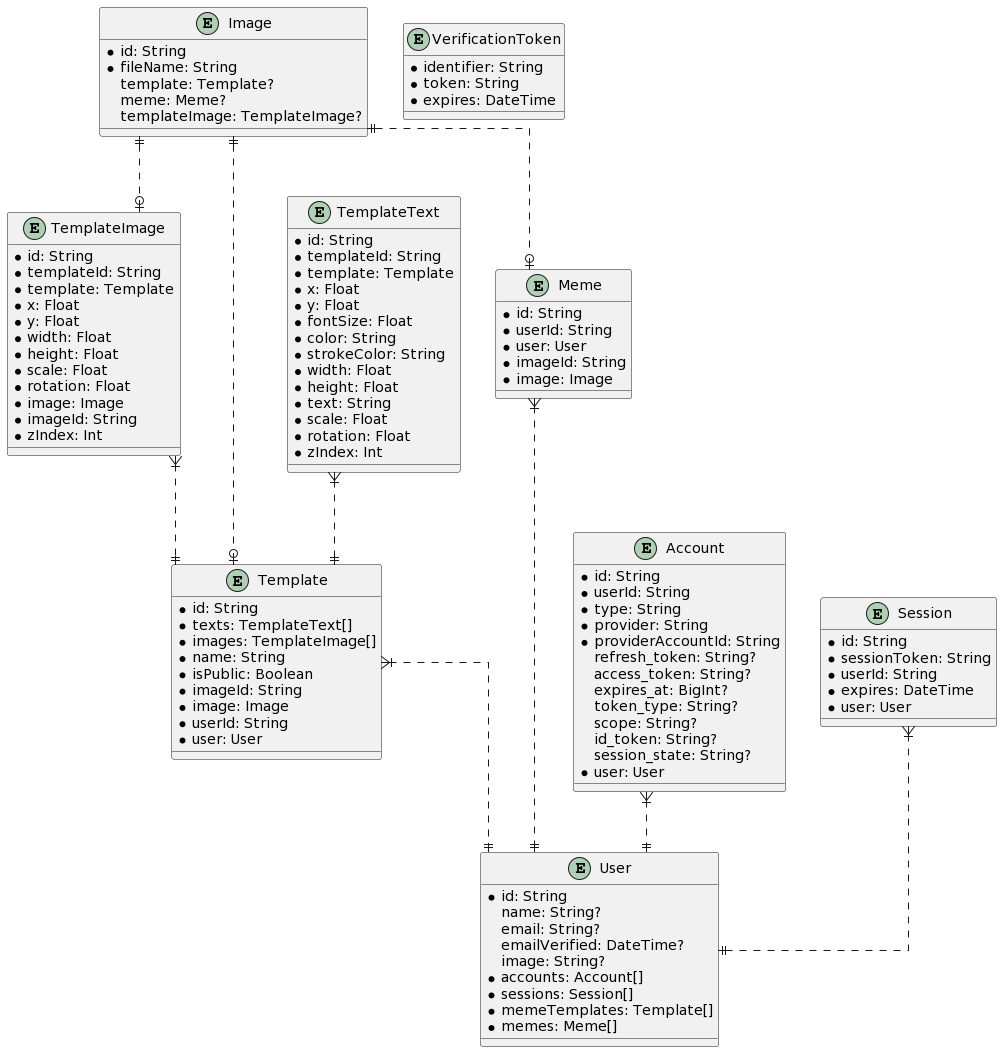

The diagram above was rendered by PlantUML. Its source (embedded in the PNG):
@startuml
skinparam linetype ortho

entity Image {
  * id: String
  * fileName: String
  template: Template?
  meme: Meme?
  templateImage: TemplateImage?
}

entity TemplateText {
  * id: String
  * templateId: String
  * template: Template
  * x: Float
  * y: Float
  * fontSize: Float
  * color: String
  * strokeColor: String
  * width: Float
  * height: Float
  * text: String
  * scale: Float
  * rotation: Float
  * zIndex: Int
}

entity TemplateImage {
  * id: String
  * templateId: String
  * template: Template
  * x: Float
  * y: Float
  * width: Float
  * height: Float
  * scale: Float
  * rotation: Float
  * image: Image
  * imageId: String
  * zIndex: Int
}

entity Template {
  * id: String
  * texts: TemplateText[]
  * images: TemplateImage[]
  * name: String
  * isPublic: Boolean
  * imageId: String
  * image: Image
  * userId: String
  * user: User
}

entity Meme {
  * id: String
  * userId: String
  * user: User
  * imageId: String
  * image: Image
}

entity Account {
  * id: String
  * userId: String
  * type: String
  * provider: String
  * providerAccountId: String
  refresh_token: String?
  access_token: String?
  expires_at: BigInt?
  token_type: String?
  scope: String?
  id_token: String?
  session_state: String?
  * user: User
}

entity Session {
  * id: String
  * sessionToken: String
  * userId: String
  * expires: DateTime
  * user: User
}

entity User {
  * id: String
  name: String?
  email: String?
  emailVerified: DateTime?
  image: String?
  * accounts: Account[]
  * sessions: Session[]
  * memeTemplates: Template[]
  * memes: Meme[]
}

entity VerificationToken {
  * identifier: String
  * token: String
  * expires: DateTime
}

Image ||..o| Template
TemplateText }|..|| Template
TemplateImage }|..|| Template
Image ||..o| TemplateImage
Image ||..o| Meme
Account }|..|| User
Session }|..|| User
Template }|..|| User
Meme }|..|| User
@enduml